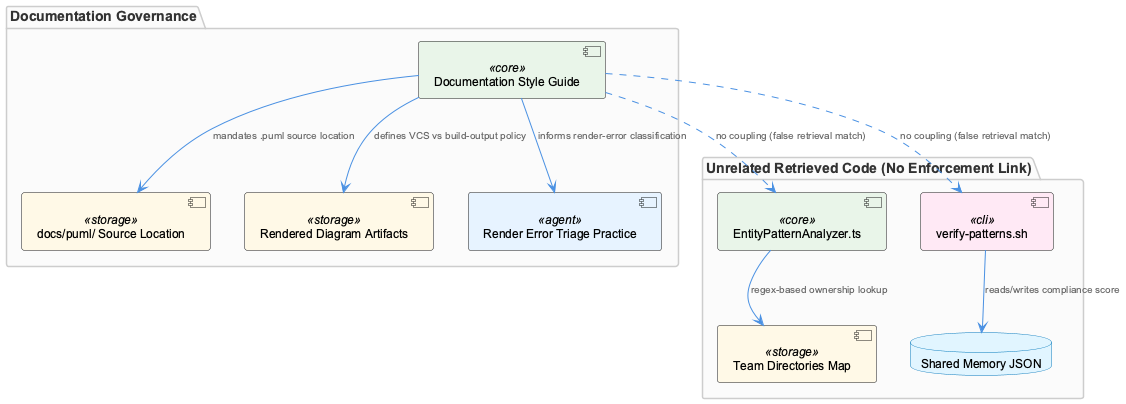

The diagram above was rendered by PlantUML. Its source (embedded in the PNG):
@startuml
!include /Users/Q284340/Agentic/coding/docs/puml/_standard-style.puml

package "Documentation Governance" {
  component "Documentation Style Guide" as guide <<core>>
  component "docs/puml/ Source Location" as pumlDir <<storage>>
  component "Rendered Diagram Artifacts" as artifacts <<storage>>
  component "Render Error Triage Practice" as triage <<agent>>
}

package "Unrelated Retrieved Code (No Enforcement Link)" {
  component "EntityPatternAnalyzer.ts" as epa <<core>>
  component "verify-patterns.sh" as verify <<cli>>
  component "Team Directories Map" as teamMap <<storage>>
  database "Shared Memory JSON" as sharedMem
}

guide --> pumlDir : "mandates .puml source location"
guide --> artifacts : "defines VCS vs build-output policy"
guide --> triage : "informs render-error classification"

epa --> teamMap : "regex-based ownership lookup"
verify --> sharedMem : "reads/writes compliance score"

guide ..> epa : "no coupling (false retrieval match)"
guide ..> verify : "no coupling (false retrieval match)"

@enduml